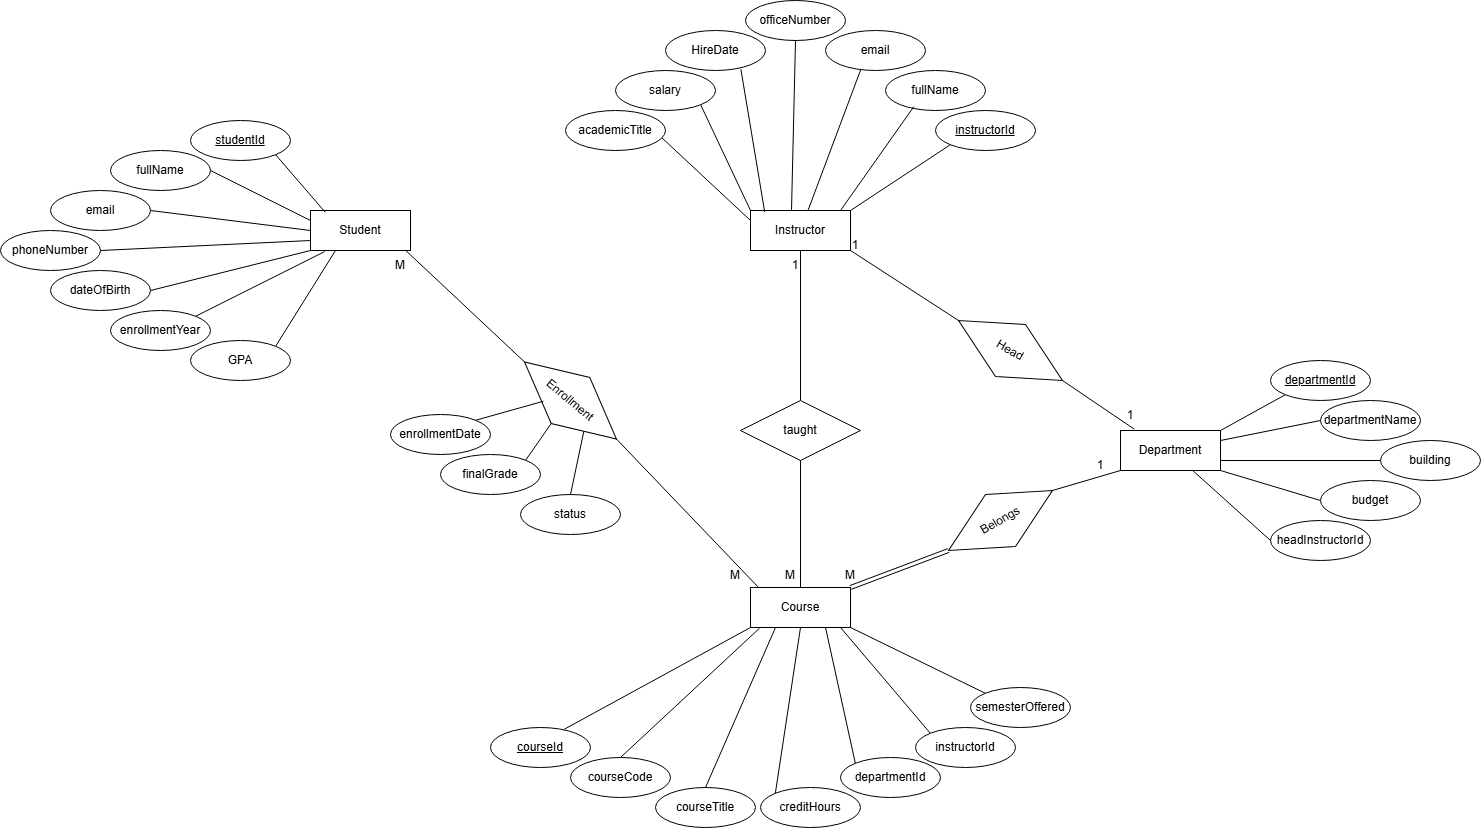

The diagram above was exported from draw.io. Its source (the exported page's mxGraphModel, read from the mxfile embedded in the PNG):
<mxGraphModel dx="2814" dy="874" grid="1" gridSize="10" guides="1" tooltips="1" connect="1" arrows="1" fold="1" page="1" pageScale="1" pageWidth="1169" pageHeight="827" math="0" shadow="0">
  <root>
    <mxCell id="0" />
    <mxCell id="1" parent="0" />
    <mxCell id="Wn11phJ1PEStAbNzXPx1-1" parent="1" style="whiteSpace=wrap;html=1;align=center;" value="Student" vertex="1">
      <mxGeometry height="40" width="100" x="130" y="210" as="geometry" />
    </mxCell>
    <mxCell id="82uchqi30FWc6BpzW31S-21" edge="1" parent="1" source="82uchqi30FWc6BpzW31S-1" style="rounded=0;orthogonalLoop=1;jettySize=auto;html=1;exitX=1;exitY=0;exitDx=0;exitDy=0;entryX=0;entryY=1;entryDx=0;entryDy=0;endArrow=none;endFill=0;" target="82uchqi30FWc6BpzW31S-20">
      <mxGeometry relative="1" as="geometry" />
    </mxCell>
    <mxCell id="82uchqi30FWc6BpzW31S-83" edge="1" parent="1" source="82uchqi30FWc6BpzW31S-1" style="edgeStyle=orthogonalEdgeStyle;rounded=0;orthogonalLoop=1;jettySize=auto;html=1;exitX=0.5;exitY=1;exitDx=0;exitDy=0;entryX=0.5;entryY=0;entryDx=0;entryDy=0;endArrow=none;endFill=0;" target="82uchqi30FWc6BpzW31S-82">
      <mxGeometry relative="1" as="geometry" />
    </mxCell>
    <mxCell id="82uchqi30FWc6BpzW31S-1" parent="1" style="whiteSpace=wrap;html=1;align=center;" value="Instructor" vertex="1">
      <mxGeometry height="40" width="100" x="570" y="210" as="geometry" />
    </mxCell>
    <mxCell id="82uchqi30FWc6BpzW31S-2" parent="1" style="whiteSpace=wrap;html=1;align=center;" value="Department" vertex="1">
      <mxGeometry height="40" width="100" x="940" y="430" as="geometry" />
    </mxCell>
    <mxCell id="82uchqi30FWc6BpzW31S-3" parent="1" style="whiteSpace=wrap;html=1;align=center;" value="Course" vertex="1">
      <mxGeometry height="40" width="100" x="570" y="587" as="geometry" />
    </mxCell>
    <mxCell id="82uchqi30FWc6BpzW31S-5" parent="1" style="ellipse;whiteSpace=wrap;html=1;align=center;fontStyle=4;" value="studentId" vertex="1">
      <mxGeometry height="40" width="100" x="10" y="120" as="geometry" />
    </mxCell>
    <mxCell id="82uchqi30FWc6BpzW31S-6" edge="1" parent="1" source="82uchqi30FWc6BpzW31S-5" style="rounded=0;orthogonalLoop=1;jettySize=auto;html=1;exitX=1;exitY=1;exitDx=0;exitDy=0;entryX=0.148;entryY=0.045;entryDx=0;entryDy=0;entryPerimeter=0;endArrow=none;endFill=0;" target="Wn11phJ1PEStAbNzXPx1-1">
      <mxGeometry relative="1" as="geometry" />
    </mxCell>
    <mxCell id="82uchqi30FWc6BpzW31S-8" edge="1" parent="1" source="82uchqi30FWc6BpzW31S-7" style="rounded=0;orthogonalLoop=1;jettySize=auto;html=1;exitX=1;exitY=0.5;exitDx=0;exitDy=0;entryX=0;entryY=0.25;entryDx=0;entryDy=0;endArrow=none;endFill=0;" target="Wn11phJ1PEStAbNzXPx1-1">
      <mxGeometry relative="1" as="geometry" />
    </mxCell>
    <mxCell id="82uchqi30FWc6BpzW31S-7" parent="1" style="ellipse;whiteSpace=wrap;html=1;align=center;" value="fullName" vertex="1">
      <mxGeometry height="40" width="100" x="-70" y="150" as="geometry" />
    </mxCell>
    <mxCell id="82uchqi30FWc6BpzW31S-10" edge="1" parent="1" source="82uchqi30FWc6BpzW31S-9" style="rounded=0;orthogonalLoop=1;jettySize=auto;html=1;exitX=1;exitY=0.5;exitDx=0;exitDy=0;entryX=0;entryY=0.5;entryDx=0;entryDy=0;endArrow=none;endFill=0;" target="Wn11phJ1PEStAbNzXPx1-1">
      <mxGeometry relative="1" as="geometry" />
    </mxCell>
    <mxCell id="82uchqi30FWc6BpzW31S-9" parent="1" style="ellipse;whiteSpace=wrap;html=1;align=center;" value="email" vertex="1">
      <mxGeometry height="40" width="100" x="-130" y="190" as="geometry" />
    </mxCell>
    <mxCell id="82uchqi30FWc6BpzW31S-12" edge="1" parent="1" source="82uchqi30FWc6BpzW31S-11" style="rounded=0;orthogonalLoop=1;jettySize=auto;html=1;exitX=1;exitY=0.5;exitDx=0;exitDy=0;entryX=0;entryY=0.75;entryDx=0;entryDy=0;endArrow=none;endFill=0;" target="Wn11phJ1PEStAbNzXPx1-1">
      <mxGeometry relative="1" as="geometry" />
    </mxCell>
    <mxCell id="82uchqi30FWc6BpzW31S-11" parent="1" style="ellipse;whiteSpace=wrap;html=1;align=center;" value="phoneNumber" vertex="1">
      <mxGeometry height="40" width="100" x="-180" y="230" as="geometry" />
    </mxCell>
    <mxCell id="82uchqi30FWc6BpzW31S-14" edge="1" parent="1" source="82uchqi30FWc6BpzW31S-13" style="rounded=0;orthogonalLoop=1;jettySize=auto;html=1;exitX=1;exitY=0.5;exitDx=0;exitDy=0;entryX=0;entryY=1;entryDx=0;entryDy=0;endArrow=none;endFill=0;" target="Wn11phJ1PEStAbNzXPx1-1">
      <mxGeometry relative="1" as="geometry" />
    </mxCell>
    <mxCell id="82uchqi30FWc6BpzW31S-13" parent="1" style="ellipse;whiteSpace=wrap;html=1;align=center;" value="dateOfBirth" vertex="1">
      <mxGeometry height="40" width="100" x="-130" y="270" as="geometry" />
    </mxCell>
    <mxCell id="82uchqi30FWc6BpzW31S-15" parent="1" style="ellipse;whiteSpace=wrap;html=1;align=center;" value="enrollmentYear" vertex="1">
      <mxGeometry height="40" width="100" x="-70" y="310" as="geometry" />
    </mxCell>
    <mxCell id="82uchqi30FWc6BpzW31S-16" edge="1" parent="1" source="82uchqi30FWc6BpzW31S-15" style="rounded=0;orthogonalLoop=1;jettySize=auto;html=1;exitX=1;exitY=0;exitDx=0;exitDy=0;entryX=0.141;entryY=1.028;entryDx=0;entryDy=0;entryPerimeter=0;endArrow=none;endFill=0;" target="Wn11phJ1PEStAbNzXPx1-1">
      <mxGeometry relative="1" as="geometry" />
    </mxCell>
    <mxCell id="82uchqi30FWc6BpzW31S-18" edge="1" parent="1" source="82uchqi30FWc6BpzW31S-17" style="rounded=0;orthogonalLoop=1;jettySize=auto;html=1;exitX=1;exitY=0;exitDx=0;exitDy=0;entryX=0.25;entryY=1;entryDx=0;entryDy=0;endArrow=none;endFill=0;" target="Wn11phJ1PEStAbNzXPx1-1">
      <mxGeometry relative="1" as="geometry" />
    </mxCell>
    <mxCell id="82uchqi30FWc6BpzW31S-17" parent="1" style="ellipse;whiteSpace=wrap;html=1;align=center;" value="GPA" vertex="1">
      <mxGeometry height="40" width="100" x="10" y="340" as="geometry" />
    </mxCell>
    <mxCell id="82uchqi30FWc6BpzW31S-20" parent="1" style="ellipse;whiteSpace=wrap;html=1;align=center;fontStyle=4;" value="instructorId" vertex="1">
      <mxGeometry height="40" width="100" x="755" y="110" as="geometry" />
    </mxCell>
    <mxCell id="82uchqi30FWc6BpzW31S-22" parent="1" style="ellipse;whiteSpace=wrap;html=1;align=center;" value="fullName" vertex="1">
      <mxGeometry height="40" width="100" x="705" y="70" as="geometry" />
    </mxCell>
    <mxCell id="82uchqi30FWc6BpzW31S-23" edge="1" parent="1" source="82uchqi30FWc6BpzW31S-22" style="rounded=0;orthogonalLoop=1;jettySize=auto;html=1;exitX=0.283;exitY=0.904;exitDx=0;exitDy=0;endArrow=none;endFill=0;exitPerimeter=0;">
      <mxGeometry relative="1" as="geometry">
        <mxPoint x="660" y="210" as="targetPoint" />
      </mxGeometry>
    </mxCell>
    <mxCell id="82uchqi30FWc6BpzW31S-24" parent="1" style="ellipse;whiteSpace=wrap;html=1;align=center;" value="email" vertex="1">
      <mxGeometry height="40" width="100" x="645" y="30" as="geometry" />
    </mxCell>
    <mxCell id="82uchqi30FWc6BpzW31S-25" edge="1" parent="1" source="82uchqi30FWc6BpzW31S-24" style="rounded=0;orthogonalLoop=1;jettySize=auto;html=1;exitX=0.354;exitY=0.969;exitDx=0;exitDy=0;endArrow=none;endFill=0;exitPerimeter=0;" target="82uchqi30FWc6BpzW31S-1">
      <mxGeometry relative="1" as="geometry">
        <mxPoint x="630" y="207" as="targetPoint" />
      </mxGeometry>
    </mxCell>
    <mxCell id="82uchqi30FWc6BpzW31S-26" parent="1" style="ellipse;whiteSpace=wrap;html=1;align=center;" value="officeNumber" vertex="1">
      <mxGeometry height="40" width="100" x="565" as="geometry" />
    </mxCell>
    <mxCell id="82uchqi30FWc6BpzW31S-27" edge="1" parent="1" source="82uchqi30FWc6BpzW31S-26" style="rounded=0;orthogonalLoop=1;jettySize=auto;html=1;exitX=0.5;exitY=1;exitDx=0;exitDy=0;endArrow=none;endFill=0;">
      <mxGeometry relative="1" as="geometry">
        <mxPoint x="611" y="210" as="targetPoint" />
      </mxGeometry>
    </mxCell>
    <mxCell id="82uchqi30FWc6BpzW31S-28" parent="1" style="ellipse;whiteSpace=wrap;html=1;align=center;" value="HireDate" vertex="1">
      <mxGeometry height="40" width="100" x="485" y="30" as="geometry" />
    </mxCell>
    <mxCell id="82uchqi30FWc6BpzW31S-29" edge="1" parent="1" source="82uchqi30FWc6BpzW31S-28" style="rounded=0;orthogonalLoop=1;jettySize=auto;html=1;exitX=0.754;exitY=0.969;exitDx=0;exitDy=0;entryX=0.142;entryY=0.036;entryDx=0;entryDy=0;entryPerimeter=0;endArrow=none;endFill=0;exitPerimeter=0;" target="82uchqi30FWc6BpzW31S-1">
      <mxGeometry relative="1" as="geometry" />
    </mxCell>
    <mxCell id="82uchqi30FWc6BpzW31S-31" edge="1" parent="1" source="82uchqi30FWc6BpzW31S-30" style="rounded=0;orthogonalLoop=1;jettySize=auto;html=1;exitX=1;exitY=1;exitDx=0;exitDy=0;entryX=0;entryY=0;entryDx=0;entryDy=0;endArrow=none;endFill=0;" target="82uchqi30FWc6BpzW31S-1">
      <mxGeometry relative="1" as="geometry" />
    </mxCell>
    <mxCell id="82uchqi30FWc6BpzW31S-30" parent="1" style="ellipse;whiteSpace=wrap;html=1;align=center;" value="salary" vertex="1">
      <mxGeometry height="40" width="100" x="435" y="70" as="geometry" />
    </mxCell>
    <mxCell id="82uchqi30FWc6BpzW31S-33" edge="1" parent="1" source="82uchqi30FWc6BpzW31S-32" style="rounded=0;orthogonalLoop=1;jettySize=auto;html=1;exitX=0.953;exitY=0.658;exitDx=0;exitDy=0;entryX=0;entryY=0.25;entryDx=0;entryDy=0;endArrow=none;endFill=0;exitPerimeter=0;" target="82uchqi30FWc6BpzW31S-1">
      <mxGeometry relative="1" as="geometry" />
    </mxCell>
    <mxCell id="82uchqi30FWc6BpzW31S-32" parent="1" style="ellipse;whiteSpace=wrap;html=1;align=center;" value="academicTitle" vertex="1">
      <mxGeometry height="40" width="100" x="385" y="110" as="geometry" />
    </mxCell>
    <mxCell id="82uchqi30FWc6BpzW31S-36" edge="1" parent="1" source="82uchqi30FWc6BpzW31S-35" style="rounded=0;orthogonalLoop=1;jettySize=auto;html=1;exitX=0;exitY=1;exitDx=0;exitDy=0;entryX=1;entryY=0;entryDx=0;entryDy=0;endArrow=none;endFill=0;" target="82uchqi30FWc6BpzW31S-2">
      <mxGeometry relative="1" as="geometry" />
    </mxCell>
    <mxCell id="82uchqi30FWc6BpzW31S-35" parent="1" style="ellipse;whiteSpace=wrap;html=1;align=center;fontStyle=4;" value="departmentId" vertex="1">
      <mxGeometry height="40" width="100" x="1090" y="360" as="geometry" />
    </mxCell>
    <mxCell id="82uchqi30FWc6BpzW31S-37" parent="1" style="ellipse;whiteSpace=wrap;html=1;align=center;" value="departmentName" vertex="1">
      <mxGeometry height="40" width="100" x="1140" y="400" as="geometry" />
    </mxCell>
    <mxCell id="82uchqi30FWc6BpzW31S-38" edge="1" parent="1" source="82uchqi30FWc6BpzW31S-37" style="rounded=0;orthogonalLoop=1;jettySize=auto;html=1;exitX=0;exitY=0.5;exitDx=0;exitDy=0;endArrow=none;endFill=0;" target="82uchqi30FWc6BpzW31S-2">
      <mxGeometry relative="1" as="geometry" />
    </mxCell>
    <mxCell id="82uchqi30FWc6BpzW31S-40" edge="1" parent="1" source="82uchqi30FWc6BpzW31S-39" style="rounded=0;orthogonalLoop=1;jettySize=auto;html=1;exitX=0;exitY=0.5;exitDx=0;exitDy=0;entryX=1;entryY=0.75;entryDx=0;entryDy=0;endArrow=none;endFill=0;" target="82uchqi30FWc6BpzW31S-2">
      <mxGeometry relative="1" as="geometry" />
    </mxCell>
    <mxCell id="82uchqi30FWc6BpzW31S-39" parent="1" style="ellipse;whiteSpace=wrap;html=1;align=center;" value="building" vertex="1">
      <mxGeometry height="40" width="100" x="1200" y="440" as="geometry" />
    </mxCell>
    <mxCell id="82uchqi30FWc6BpzW31S-42" edge="1" parent="1" source="82uchqi30FWc6BpzW31S-41" style="rounded=0;orthogonalLoop=1;jettySize=auto;html=1;exitX=0;exitY=0.5;exitDx=0;exitDy=0;entryX=1;entryY=1;entryDx=0;entryDy=0;endArrow=none;endFill=0;" target="82uchqi30FWc6BpzW31S-2">
      <mxGeometry relative="1" as="geometry" />
    </mxCell>
    <mxCell id="82uchqi30FWc6BpzW31S-41" parent="1" style="ellipse;whiteSpace=wrap;html=1;align=center;" value="budget" vertex="1">
      <mxGeometry height="40" width="100" x="1140" y="480" as="geometry" />
    </mxCell>
    <mxCell id="82uchqi30FWc6BpzW31S-43" parent="1" style="ellipse;whiteSpace=wrap;html=1;align=center;" value="headInstructorId" vertex="1">
      <mxGeometry height="40" width="100" x="1090" y="520" as="geometry" />
    </mxCell>
    <mxCell id="82uchqi30FWc6BpzW31S-44" edge="1" parent="1" source="82uchqi30FWc6BpzW31S-43" style="rounded=0;orthogonalLoop=1;jettySize=auto;html=1;exitX=0;exitY=0.5;exitDx=0;exitDy=0;endArrow=none;endFill=0;" target="82uchqi30FWc6BpzW31S-2">
      <mxGeometry relative="1" as="geometry" />
    </mxCell>
    <mxCell id="82uchqi30FWc6BpzW31S-45" parent="1" style="ellipse;whiteSpace=wrap;html=1;align=center;fontStyle=4;" value="courseId" vertex="1">
      <mxGeometry height="40" width="100" x="310" y="727" as="geometry" />
    </mxCell>
    <mxCell id="82uchqi30FWc6BpzW31S-46" edge="1" parent="1" source="82uchqi30FWc6BpzW31S-45" style="rounded=0;orthogonalLoop=1;jettySize=auto;html=1;exitX=0.738;exitY=0.043;exitDx=0;exitDy=0;entryX=0;entryY=1;entryDx=0;entryDy=0;endArrow=none;endFill=0;exitPerimeter=0;" target="82uchqi30FWc6BpzW31S-3">
      <mxGeometry relative="1" as="geometry">
        <mxPoint x="517.3000000000002" y="628.76" as="targetPoint" />
      </mxGeometry>
    </mxCell>
    <mxCell id="82uchqi30FWc6BpzW31S-47" parent="1" style="ellipse;whiteSpace=wrap;html=1;align=center;" value="courseTitle" vertex="1">
      <mxGeometry height="40" width="100" x="475" y="787" as="geometry" />
    </mxCell>
    <mxCell id="82uchqi30FWc6BpzW31S-49" edge="1" parent="1" source="82uchqi30FWc6BpzW31S-48" style="rounded=0;orthogonalLoop=1;jettySize=auto;html=1;exitX=0.5;exitY=0;exitDx=0;exitDy=0;entryX=0.09;entryY=1.019;entryDx=0;entryDy=0;endArrow=none;endFill=0;entryPerimeter=0;" target="82uchqi30FWc6BpzW31S-3">
      <mxGeometry relative="1" as="geometry">
        <mxPoint x="560" y="627" as="targetPoint" />
      </mxGeometry>
    </mxCell>
    <mxCell id="82uchqi30FWc6BpzW31S-48" parent="1" style="ellipse;whiteSpace=wrap;html=1;align=center;" value="courseCode" vertex="1">
      <mxGeometry height="40" width="100" x="390" y="757" as="geometry" />
    </mxCell>
    <mxCell id="82uchqi30FWc6BpzW31S-50" edge="1" parent="1" source="82uchqi30FWc6BpzW31S-47" style="rounded=0;orthogonalLoop=1;jettySize=auto;html=1;exitX=0.5;exitY=0;exitDx=0;exitDy=0;endArrow=none;endFill=0;entryX=0.25;entryY=1;entryDx=0;entryDy=0;" target="82uchqi30FWc6BpzW31S-3">
      <mxGeometry relative="1" as="geometry">
        <mxPoint x="590" y="627" as="targetPoint" />
      </mxGeometry>
    </mxCell>
    <mxCell id="82uchqi30FWc6BpzW31S-52" edge="1" parent="1" source="82uchqi30FWc6BpzW31S-51" style="rounded=0;orthogonalLoop=1;jettySize=auto;html=1;exitX=0;exitY=0;exitDx=0;exitDy=0;entryX=0.5;entryY=1;entryDx=0;entryDy=0;endArrow=none;endFill=0;" target="82uchqi30FWc6BpzW31S-3">
      <mxGeometry relative="1" as="geometry">
        <mxPoint x="610" y="627" as="targetPoint" />
      </mxGeometry>
    </mxCell>
    <mxCell id="82uchqi30FWc6BpzW31S-51" parent="1" style="ellipse;whiteSpace=wrap;html=1;align=center;" value="creditHours" vertex="1">
      <mxGeometry height="40" width="100" x="580" y="787" as="geometry" />
    </mxCell>
    <mxCell id="82uchqi30FWc6BpzW31S-53" parent="1" style="ellipse;whiteSpace=wrap;html=1;align=center;" value="departmentId" vertex="1">
      <mxGeometry height="40" width="100" x="660" y="757" as="geometry" />
    </mxCell>
    <mxCell id="82uchqi30FWc6BpzW31S-54" edge="1" parent="1" source="82uchqi30FWc6BpzW31S-53" style="rounded=0;orthogonalLoop=1;jettySize=auto;html=1;exitX=0;exitY=0;exitDx=0;exitDy=0;entryX=0.75;entryY=1;entryDx=0;entryDy=0;endArrow=none;endFill=0;" target="82uchqi30FWc6BpzW31S-3">
      <mxGeometry relative="1" as="geometry" />
    </mxCell>
    <mxCell id="82uchqi30FWc6BpzW31S-58" edge="1" parent="1" source="82uchqi30FWc6BpzW31S-55" style="rounded=0;orthogonalLoop=1;jettySize=auto;html=1;exitX=0;exitY=0;exitDx=0;exitDy=0;entryX=1;entryY=1;entryDx=0;entryDy=0;endArrow=none;endFill=0;entryPerimeter=0;" target="82uchqi30FWc6BpzW31S-3">
      <mxGeometry relative="1" as="geometry" />
    </mxCell>
    <mxCell id="82uchqi30FWc6BpzW31S-55" parent="1" style="ellipse;whiteSpace=wrap;html=1;align=center;" value="semesterOffered" vertex="1">
      <mxGeometry height="40" width="100" x="790" y="687" as="geometry" />
    </mxCell>
    <mxCell id="82uchqi30FWc6BpzW31S-57" edge="1" parent="1" source="82uchqi30FWc6BpzW31S-56" style="rounded=0;orthogonalLoop=1;jettySize=auto;html=1;exitX=0;exitY=0;exitDx=0;exitDy=0;entryX=0.9;entryY=1;entryDx=0;entryDy=0;endArrow=none;endFill=0;entryPerimeter=0;" target="82uchqi30FWc6BpzW31S-3">
      <mxGeometry relative="1" as="geometry" />
    </mxCell>
    <mxCell id="82uchqi30FWc6BpzW31S-56" parent="1" style="ellipse;whiteSpace=wrap;html=1;align=center;" value="instructorId" vertex="1">
      <mxGeometry height="40" width="100" x="735" y="727" as="geometry" />
    </mxCell>
    <mxCell id="82uchqi30FWc6BpzW31S-63" parent="1" style="ellipse;whiteSpace=wrap;html=1;align=center;" value="enrollmentDate" vertex="1">
      <mxGeometry height="40" width="100" x="210" y="414" as="geometry" />
    </mxCell>
    <mxCell id="3m2FvzVuic75bbrXgFX9-3" edge="1" parent="1" source="82uchqi30FWc6BpzW31S-64" style="rounded=0;orthogonalLoop=1;jettySize=auto;html=1;exitX=1;exitY=0;exitDx=0;exitDy=0;entryX=0.5;entryY=1;entryDx=0;entryDy=0;endArrow=none;endFill=0;" target="82uchqi30FWc6BpzW31S-89">
      <mxGeometry relative="1" as="geometry" />
    </mxCell>
    <mxCell id="82uchqi30FWc6BpzW31S-64" parent="1" style="ellipse;whiteSpace=wrap;html=1;align=center;" value="finalGrade" vertex="1">
      <mxGeometry height="40" width="100" x="260" y="454" as="geometry" />
    </mxCell>
    <mxCell id="3m2FvzVuic75bbrXgFX9-4" edge="1" parent="1" source="82uchqi30FWc6BpzW31S-65" style="rounded=0;orthogonalLoop=1;jettySize=auto;html=1;exitX=0.5;exitY=0;exitDx=0;exitDy=0;entryX=1;entryY=1;entryDx=0;entryDy=0;endArrow=none;endFill=0;" target="82uchqi30FWc6BpzW31S-89">
      <mxGeometry relative="1" as="geometry" />
    </mxCell>
    <mxCell id="82uchqi30FWc6BpzW31S-65" parent="1" style="ellipse;whiteSpace=wrap;html=1;align=center;" value="status" vertex="1">
      <mxGeometry height="40" width="100" x="340" y="494" as="geometry" />
    </mxCell>
    <mxCell id="82uchqi30FWc6BpzW31S-73" edge="1" parent="1" source="82uchqi30FWc6BpzW31S-72" style="rounded=0;orthogonalLoop=1;jettySize=auto;html=1;exitX=0;exitY=0.5;exitDx=0;exitDy=0;entryX=1;entryY=1;entryDx=0;entryDy=0;endArrow=none;endFill=0;" target="82uchqi30FWc6BpzW31S-1">
      <mxGeometry relative="1" as="geometry" />
    </mxCell>
    <mxCell id="82uchqi30FWc6BpzW31S-72" parent="1" style="shape=rhombus;perimeter=rhombusPerimeter;whiteSpace=wrap;html=1;align=center;rotation=30;" value="Head" vertex="1">
      <mxGeometry height="60" width="120" x="770" y="320" as="geometry" />
    </mxCell>
    <mxCell id="82uchqi30FWc6BpzW31S-74" edge="1" parent="1" source="82uchqi30FWc6BpzW31S-72" style="rounded=0;orthogonalLoop=1;jettySize=auto;html=1;exitX=1;exitY=0.5;exitDx=0;exitDy=0;entryX=0.138;entryY=-0.033;entryDx=0;entryDy=0;entryPerimeter=0;endArrow=none;endFill=0;" target="82uchqi30FWc6BpzW31S-2">
      <mxGeometry relative="1" as="geometry" />
    </mxCell>
    <mxCell id="82uchqi30FWc6BpzW31S-75" parent="1" style="text;html=1;whiteSpace=wrap;strokeColor=none;fillColor=none;align=center;verticalAlign=middle;rounded=0;" value="1" vertex="1">
      <mxGeometry height="30" width="60" x="645" y="230" as="geometry" />
    </mxCell>
    <mxCell id="82uchqi30FWc6BpzW31S-76" parent="1" style="text;html=1;whiteSpace=wrap;strokeColor=none;fillColor=none;align=center;verticalAlign=middle;rounded=0;" value="1" vertex="1">
      <mxGeometry height="30" width="60" x="920" y="400" as="geometry" />
    </mxCell>
    <mxCell id="82uchqi30FWc6BpzW31S-78" edge="1" parent="1" source="82uchqi30FWc6BpzW31S-77" style="rounded=0;orthogonalLoop=1;jettySize=auto;html=1;exitX=1;exitY=0.5;exitDx=0;exitDy=0;entryX=0;entryY=1;entryDx=0;entryDy=0;endArrow=none;endFill=0;" target="82uchqi30FWc6BpzW31S-2">
      <mxGeometry relative="1" as="geometry" />
    </mxCell>
    <mxCell id="82uchqi30FWc6BpzW31S-77" parent="1" style="shape=rhombus;perimeter=rhombusPerimeter;whiteSpace=wrap;html=1;align=center;rotation=-30;" value="Belongs" vertex="1">
      <mxGeometry height="60" width="120" x="760.0015242270663" y="490.00076211353314" as="geometry" />
    </mxCell>
    <mxCell id="82uchqi30FWc6BpzW31S-79" edge="1" parent="1" source="82uchqi30FWc6BpzW31S-77" style="rounded=0;orthogonalLoop=1;jettySize=auto;html=1;exitX=0;exitY=0.5;exitDx=0;exitDy=0;entryX=1;entryY=0;entryDx=0;entryDy=0;endArrow=none;endFill=0;shape=link;" target="82uchqi30FWc6BpzW31S-3">
      <mxGeometry relative="1" as="geometry" />
    </mxCell>
    <mxCell id="82uchqi30FWc6BpzW31S-80" parent="1" style="text;html=1;whiteSpace=wrap;strokeColor=none;fillColor=none;align=center;verticalAlign=middle;rounded=0;" value="M" vertex="1">
      <mxGeometry height="30" width="60" x="640" y="560" as="geometry" />
    </mxCell>
    <mxCell id="82uchqi30FWc6BpzW31S-81" parent="1" style="text;html=1;whiteSpace=wrap;strokeColor=none;fillColor=none;align=center;verticalAlign=middle;rounded=0;" value="1" vertex="1">
      <mxGeometry height="30" width="60" x="890" y="450" as="geometry" />
    </mxCell>
    <mxCell id="82uchqi30FWc6BpzW31S-84" edge="1" parent="1" source="82uchqi30FWc6BpzW31S-82" style="edgeStyle=orthogonalEdgeStyle;rounded=0;orthogonalLoop=1;jettySize=auto;html=1;exitX=0.5;exitY=1;exitDx=0;exitDy=0;entryX=0.5;entryY=0;entryDx=0;entryDy=0;endArrow=none;endFill=0;" target="82uchqi30FWc6BpzW31S-3">
      <mxGeometry relative="1" as="geometry" />
    </mxCell>
    <mxCell id="82uchqi30FWc6BpzW31S-82" parent="1" style="shape=rhombus;perimeter=rhombusPerimeter;whiteSpace=wrap;html=1;align=center;rotation=0;" value="taught" vertex="1">
      <mxGeometry height="60" width="120" x="560" y="400" as="geometry" />
    </mxCell>
    <mxCell id="82uchqi30FWc6BpzW31S-87" parent="1" style="text;html=1;whiteSpace=wrap;strokeColor=none;fillColor=none;align=center;verticalAlign=middle;rounded=0;" value="1" vertex="1">
      <mxGeometry height="30" width="60" x="585" y="250" as="geometry" />
    </mxCell>
    <mxCell id="82uchqi30FWc6BpzW31S-88" parent="1" style="text;html=1;whiteSpace=wrap;strokeColor=none;fillColor=none;align=center;verticalAlign=middle;rounded=0;" value="M" vertex="1">
      <mxGeometry height="30" width="60" x="580" y="560" as="geometry" />
    </mxCell>
    <mxCell id="82uchqi30FWc6BpzW31S-90" edge="1" parent="1" source="82uchqi30FWc6BpzW31S-89" style="rounded=0;orthogonalLoop=1;jettySize=auto;html=1;exitX=0;exitY=0.5;exitDx=0;exitDy=0;entryX=0.953;entryY=1.002;entryDx=0;entryDy=0;endArrow=none;endFill=0;entryPerimeter=0;" target="Wn11phJ1PEStAbNzXPx1-1">
      <mxGeometry relative="1" as="geometry" />
    </mxCell>
    <mxCell id="82uchqi30FWc6BpzW31S-94" edge="1" parent="1" source="82uchqi30FWc6BpzW31S-89" style="rounded=0;orthogonalLoop=1;jettySize=auto;html=1;exitX=1;exitY=0.5;exitDx=0;exitDy=0;endArrow=none;endFill=0;entryX=0.084;entryY=0.008;entryDx=0;entryDy=0;entryPerimeter=0;" target="82uchqi30FWc6BpzW31S-3">
      <mxGeometry relative="1" as="geometry">
        <mxPoint x="580" y="590" as="targetPoint" />
      </mxGeometry>
    </mxCell>
    <mxCell id="82uchqi30FWc6BpzW31S-89" parent="1" style="shape=rhombus;perimeter=rhombusPerimeter;whiteSpace=wrap;html=1;align=center;rotation=40;" value="Enrollment" vertex="1">
      <mxGeometry height="60" width="120" x="330" y="370" as="geometry" />
    </mxCell>
    <mxCell id="82uchqi30FWc6BpzW31S-92" parent="1" style="text;html=1;whiteSpace=wrap;strokeColor=none;fillColor=none;align=center;verticalAlign=middle;rounded=0;" value="M" vertex="1">
      <mxGeometry height="30" width="60" x="190" y="250" as="geometry" />
    </mxCell>
    <mxCell id="82uchqi30FWc6BpzW31S-93" parent="1" style="text;html=1;whiteSpace=wrap;strokeColor=none;fillColor=none;align=center;verticalAlign=middle;rounded=0;" value="M" vertex="1">
      <mxGeometry height="30" width="60" x="525" y="560" as="geometry" />
    </mxCell>
    <mxCell id="3m2FvzVuic75bbrXgFX9-2" edge="1" parent="1" source="82uchqi30FWc6BpzW31S-63" style="rounded=0;orthogonalLoop=1;jettySize=auto;html=1;exitX=1;exitY=0;exitDx=0;exitDy=0;entryX=0.331;entryY=0.8;entryDx=0;entryDy=0;entryPerimeter=0;endArrow=none;endFill=0;" target="82uchqi30FWc6BpzW31S-89">
      <mxGeometry relative="1" as="geometry" />
    </mxCell>
  </root>
</mxGraphModel>